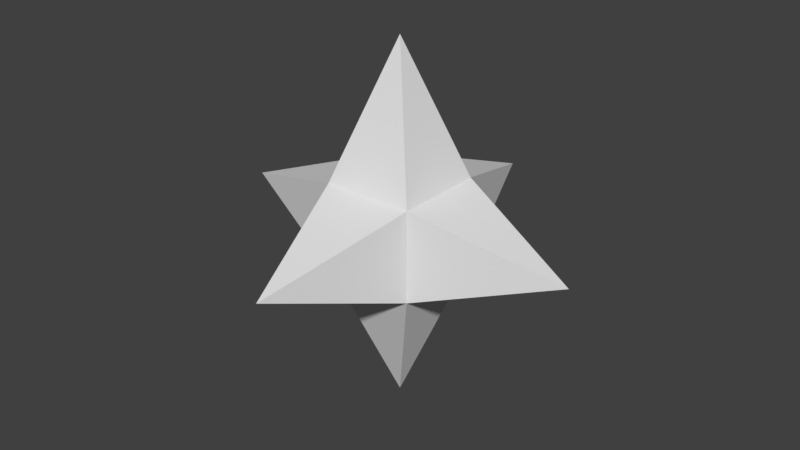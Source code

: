 # Source: parts_medium.blend  (saved by Blender 2.79.0; exported with 4.5.12 LTS)
import bpy
from mathutils import Matrix  # noqa: F401  (used for matrix-valued properties, if any)

bpy.ops.wm.read_factory_settings(use_empty=True)
scene = bpy.context.scene
scene.name = 'Scene'

# ---- collections
col_collection_1 = bpy.data.collections.new('Collection 1'); scene.collection.children.link(col_collection_1)

# ---- world
world_world = bpy.data.worlds.new('World'); scene.world = world_world
world_world.color = (0.05088, 0.05088, 0.05088)
world_world.use_sun_shadow = False
world_world.sun_shadow_jitter_overblur = 0.0
world_world.cycles.sampling_method = 'MANUAL'

# ---- meshes
me_cube_002 = bpy.data.meshes.new('Cube.002')
me_cube_002.from_pydata([(-1.0, -1.0, -1.0), (-1.0, -1.0, 1.0), (-1.0, 1.0, -1.0), (-1.0, 1.0, 1.0), (1.0, -1.0, -1.0), (1.0, -1.0, 1.0), (1.0, 1.0, -1.0), (1.0, 1.0, 1.0), (-4.0, 2.861e-06, 2.861e-06), (4.768e-07, 4.0, -4.768e-07), (4.0, 4.768e-06, -4.768e-06), (-3.576e-07, -4.0, -3.576e-07), (-1.192e-06, -1.192e-06, -4.0), (7.153e-07, 7.153e-07, 4.0)], [], [(0, 1, 8), (2, 9, 6), (6, 10, 4), (4, 11, 0), (2, 6, 12), (7, 13, 5), (3, 2, 8), (8, 1, 3), (8, 2, 0), (6, 9, 7), (7, 9, 3), (9, 2, 3), (5, 10, 7), (4, 10, 5), (7, 10, 6), (0, 11, 1), (1, 11, 5), (11, 4, 5), (0, 12, 4), (4, 12, 6), (12, 0, 2), (1, 13, 3), (3, 13, 7), (5, 13, 1)])
me_cube_002.use_remesh_preserve_volume = False
me_cube_002.use_remesh_preserve_attributes = False
me_cube_002.use_mirror_vertex_groups = False
me_cube_002.update()

# ---- objects
ob_cube = bpy.data.objects.new('Cube', me_cube_002)

# ---- transforms, parenting, visibility, modifiers, constraints
ob_cube.location = (0.0, 0.0, 1.02)
ob_cube.lineart.crease_threshold = 0.0

# ---- collection membership
col_collection_1.objects.link(ob_cube)

# ---- scene / render settings (as saved in the file)
scene.frame_start = 1; scene.frame_end = 250; scene.frame_set(0)
scene.render.engine = 'CYCLES'
scene.render.resolution_percentage = 50
scene.render.dither_intensity = 0.0
scene.cycles.use_denoising = False
scene.cycles.samples = 128
scene.cycles.sampling_pattern = 'TABULATED_SOBOL'
scene.cycles.use_adaptive_sampling = False
scene.cycles.use_light_tree = False
scene.cycles.blur_glossy = 0.0
scene.cycles.sample_clamp_indirect = 0.0
scene.view_settings.view_transform = 'Standard'
bpy.context.view_layer.update()

# ---- added for rendering (the .blend has no active camera and no usable light): camera, sun
cam_auto = bpy.data.cameras.new('AutoCamera')
cam_auto.lens = 50.0
cam_auto.sensor_width = 36.0
cam_auto.clip_end = 1000.0
ob_auto_camera = bpy.data.objects.new('AutoCamera', cam_auto)
scene.collection.objects.link(ob_auto_camera)
ob_auto_camera.location = (12.8203, -15.3843, 11.2761)
ob_auto_camera.rotation_euler = (1.09748, -7.21219e-08, 0.694738)
scene.camera = ob_auto_camera
light_auto_sun = bpy.data.lights.new('AutoSun', 'SUN')
light_auto_sun.energy = 3.0
light_auto_sun.angle = 0.0523599
ob_auto_sun = bpy.data.objects.new('AutoSun', light_auto_sun)
scene.collection.objects.link(ob_auto_sun)
ob_auto_sun.rotation_euler = (0.872665, 0.174533, 0.523599)
bpy.context.view_layer.update()
